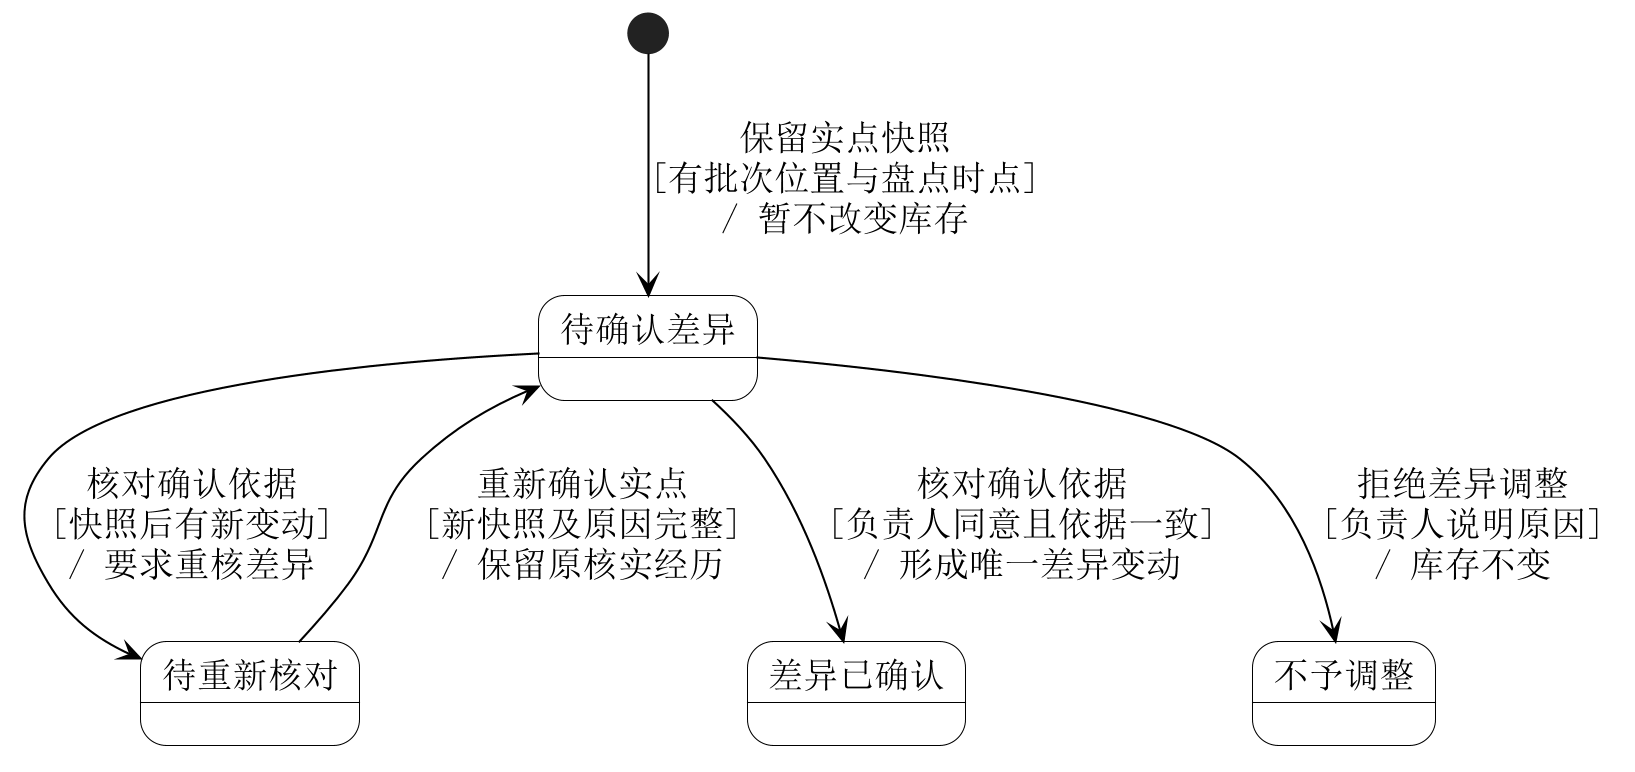

The diagram above was rendered by PlantUML. Its source (embedded in the PNG):
@startuml
skinparam backgroundColor white
skinparam shadowing false
skinparam defaultFontName SimSun
skinparam defaultFontSize 17
skinparam dpi 200
skinparam ArrowColor black
skinparam NoteBackgroundColor white
skinparam NoteBorderColor black
skinparam ActorBackgroundColor white
skinparam BoundaryBackgroundColor white
skinparam ControlBackgroundColor white
top to bottom direction
skinparam nodesep 40
skinparam ranksep 55
skinparam state {
 BackgroundColor white
 BorderColor black
 StartColor black
 EndColor black
}
state "待确认差异" as Draft
state "待重新核对" as Refresh
state "差异已确认" as Approved
state "不予调整" as Rejected
[*] --> Draft : 保留实点快照\n[有批次位置与盘点时点]\n/ 暂不改变库存
Draft --> Refresh : 核对确认依据\n[快照后有新变动]\n/ 要求重核差异
Refresh --> Draft : 重新确认实点\n[新快照及原因完整]\n/ 保留原核实经历
Draft --> Approved : 核对确认依据\n[负责人同意且依据一致]\n/ 形成唯一差异变动
Draft --> Rejected : 拒绝差异调整\n[负责人说明原因]\n/ 库存不变

@enduml